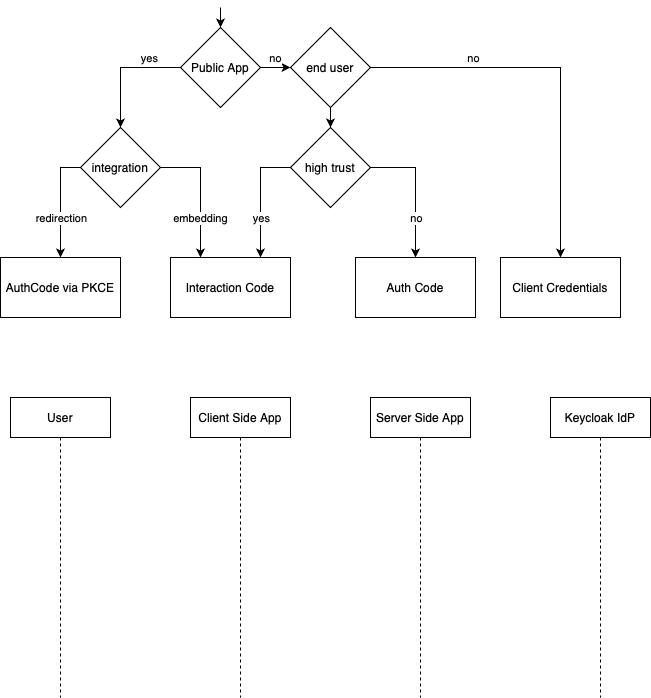

The diagram above was exported from draw.io. Its source (the exported page's mxGraphModel, read from the mxfile embedded in the PNG):
<mxGraphModel dx="1088" dy="750" grid="1" gridSize="10" guides="1" tooltips="1" connect="1" arrows="1" fold="1" page="1" pageScale="1" pageWidth="3300" pageHeight="4681" math="0" shadow="0">
  <root>
    <mxCell id="0" />
    <mxCell id="1" parent="0" />
    <mxCell id="DXu9YIXYl2T0mgMoJudH-9" style="edgeStyle=orthogonalEdgeStyle;rounded=0;orthogonalLoop=1;jettySize=auto;html=1;entryX=0;entryY=0.5;entryDx=0;entryDy=0;" parent="1" source="DXu9YIXYl2T0mgMoJudH-8" target="DXu9YIXYl2T0mgMoJudH-15" edge="1">
      <mxGeometry relative="1" as="geometry">
        <mxPoint x="420" y="470" as="targetPoint" />
        <Array as="points" />
      </mxGeometry>
    </mxCell>
    <mxCell id="DXu9YIXYl2T0mgMoJudH-10" value="no" style="edgeLabel;html=1;align=center;verticalAlign=middle;resizable=0;points=[];" parent="DXu9YIXYl2T0mgMoJudH-9" vertex="1" connectable="0">
      <mxGeometry x="-0.4083" y="2" relative="1" as="geometry">
        <mxPoint x="-1" y="-8" as="offset" />
      </mxGeometry>
    </mxCell>
    <mxCell id="DXu9YIXYl2T0mgMoJudH-11" style="edgeStyle=orthogonalEdgeStyle;rounded=0;orthogonalLoop=1;jettySize=auto;html=1;exitX=0;exitY=0.5;exitDx=0;exitDy=0;entryX=0.5;entryY=0;entryDx=0;entryDy=0;" parent="1" source="DXu9YIXYl2T0mgMoJudH-8" target="DXu9YIXYl2T0mgMoJudH-14" edge="1">
      <mxGeometry relative="1" as="geometry">
        <mxPoint x="60" y="480" as="targetPoint" />
        <Array as="points">
          <mxPoint x="140" y="450" />
        </Array>
      </mxGeometry>
    </mxCell>
    <mxCell id="DXu9YIXYl2T0mgMoJudH-12" value="yes" style="edgeLabel;html=1;align=center;verticalAlign=middle;resizable=0;points=[];" parent="DXu9YIXYl2T0mgMoJudH-11" vertex="1" connectable="0">
      <mxGeometry x="-0.1183" y="-2" relative="1" as="geometry">
        <mxPoint x="21" y="-8" as="offset" />
      </mxGeometry>
    </mxCell>
    <mxCell id="DXu9YIXYl2T0mgMoJudH-8" value="Public App" style="rhombus;whiteSpace=wrap;html=1;" parent="1" vertex="1">
      <mxGeometry x="200" y="410" width="80" height="80" as="geometry" />
    </mxCell>
    <mxCell id="DXu9YIXYl2T0mgMoJudH-17" value="" style="edgeStyle=orthogonalEdgeStyle;rounded=0;orthogonalLoop=1;jettySize=auto;html=1;exitX=0;exitY=0.5;exitDx=0;exitDy=0;" parent="1" source="DXu9YIXYl2T0mgMoJudH-14" target="DXu9YIXYl2T0mgMoJudH-16" edge="1">
      <mxGeometry relative="1" as="geometry" />
    </mxCell>
    <mxCell id="DXu9YIXYl2T0mgMoJudH-20" value="redirection" style="edgeLabel;html=1;align=center;verticalAlign=middle;resizable=0;points=[];" parent="DXu9YIXYl2T0mgMoJudH-17" vertex="1" connectable="0">
      <mxGeometry x="-0.1664" y="2" relative="1" as="geometry">
        <mxPoint x="-2" y="24" as="offset" />
      </mxGeometry>
    </mxCell>
    <mxCell id="DXu9YIXYl2T0mgMoJudH-19" value="" style="edgeStyle=orthogonalEdgeStyle;rounded=0;orthogonalLoop=1;jettySize=auto;html=1;entryX=0.25;entryY=0;entryDx=0;entryDy=0;" parent="1" target="DXu9YIXYl2T0mgMoJudH-18" edge="1">
      <mxGeometry relative="1" as="geometry">
        <mxPoint x="179.99551724137928" y="550.0044827586207" as="sourcePoint" />
        <mxPoint x="220.02999999999997" y="639.97" as="targetPoint" />
        <Array as="points">
          <mxPoint x="220" y="550" />
        </Array>
      </mxGeometry>
    </mxCell>
    <mxCell id="DXu9YIXYl2T0mgMoJudH-21" value="embedding" style="edgeLabel;html=1;align=center;verticalAlign=middle;resizable=0;points=[];" parent="DXu9YIXYl2T0mgMoJudH-19" vertex="1" connectable="0">
      <mxGeometry x="-0.43" relative="1" as="geometry">
        <mxPoint x="3" y="50" as="offset" />
      </mxGeometry>
    </mxCell>
    <mxCell id="DXu9YIXYl2T0mgMoJudH-14" value="integration" style="rhombus;whiteSpace=wrap;html=1;" parent="1" vertex="1">
      <mxGeometry x="100" y="510" width="80" height="80" as="geometry" />
    </mxCell>
    <mxCell id="DXu9YIXYl2T0mgMoJudH-23" style="edgeStyle=orthogonalEdgeStyle;rounded=0;orthogonalLoop=1;jettySize=auto;html=1;entryX=0.5;entryY=0;entryDx=0;entryDy=0;" parent="1" source="DXu9YIXYl2T0mgMoJudH-15" target="DXu9YIXYl2T0mgMoJudH-22" edge="1">
      <mxGeometry relative="1" as="geometry" />
    </mxCell>
    <mxCell id="DXu9YIXYl2T0mgMoJudH-24" value="no" style="edgeLabel;html=1;align=center;verticalAlign=middle;resizable=0;points=[];" parent="DXu9YIXYl2T0mgMoJudH-23" vertex="1" connectable="0">
      <mxGeometry x="-0.4783" y="-2" relative="1" as="geometry">
        <mxPoint x="3" y="-12" as="offset" />
      </mxGeometry>
    </mxCell>
    <mxCell id="DXu9YIXYl2T0mgMoJudH-27" value="" style="edgeStyle=orthogonalEdgeStyle;rounded=0;orthogonalLoop=1;jettySize=auto;html=1;" parent="1" source="DXu9YIXYl2T0mgMoJudH-15" target="DXu9YIXYl2T0mgMoJudH-26" edge="1">
      <mxGeometry relative="1" as="geometry" />
    </mxCell>
    <mxCell id="DXu9YIXYl2T0mgMoJudH-15" value="end user" style="rhombus;whiteSpace=wrap;html=1;" parent="1" vertex="1">
      <mxGeometry x="310" y="410" width="80" height="80" as="geometry" />
    </mxCell>
    <mxCell id="DXu9YIXYl2T0mgMoJudH-16" value="AuthCode via PKCE" style="whiteSpace=wrap;html=1;" parent="1" vertex="1">
      <mxGeometry x="20" y="640" width="120" height="60" as="geometry" />
    </mxCell>
    <mxCell id="DXu9YIXYl2T0mgMoJudH-18" value="Interaction Code" style="whiteSpace=wrap;html=1;" parent="1" vertex="1">
      <mxGeometry x="190" y="640" width="120" height="60" as="geometry" />
    </mxCell>
    <mxCell id="DXu9YIXYl2T0mgMoJudH-22" value="Client Credentials" style="whiteSpace=wrap;html=1;" parent="1" vertex="1">
      <mxGeometry x="520" y="640" width="120" height="60" as="geometry" />
    </mxCell>
    <mxCell id="DXu9YIXYl2T0mgMoJudH-25" value="" style="endArrow=classic;html=1;rounded=0;entryX=0.5;entryY=0;entryDx=0;entryDy=0;" parent="1" target="DXu9YIXYl2T0mgMoJudH-8" edge="1">
      <mxGeometry width="50" height="50" relative="1" as="geometry">
        <mxPoint x="240" y="390" as="sourcePoint" />
        <mxPoint x="330" y="500" as="targetPoint" />
      </mxGeometry>
    </mxCell>
    <mxCell id="DXu9YIXYl2T0mgMoJudH-31" style="edgeStyle=orthogonalEdgeStyle;rounded=0;orthogonalLoop=1;jettySize=auto;html=1;exitX=0;exitY=0.5;exitDx=0;exitDy=0;entryX=0.75;entryY=0;entryDx=0;entryDy=0;" parent="1" source="DXu9YIXYl2T0mgMoJudH-26" target="DXu9YIXYl2T0mgMoJudH-18" edge="1">
      <mxGeometry relative="1" as="geometry">
        <mxPoint x="410.0344827586207" y="650" as="targetPoint" />
      </mxGeometry>
    </mxCell>
    <mxCell id="DXu9YIXYl2T0mgMoJudH-34" value="yes" style="edgeLabel;html=1;align=center;verticalAlign=middle;resizable=0;points=[];" parent="DXu9YIXYl2T0mgMoJudH-31" vertex="1" connectable="0">
      <mxGeometry x="-0.1725" y="1" relative="1" as="geometry">
        <mxPoint x="-1" y="30" as="offset" />
      </mxGeometry>
    </mxCell>
    <mxCell id="DXu9YIXYl2T0mgMoJudH-32" style="edgeStyle=orthogonalEdgeStyle;rounded=0;orthogonalLoop=1;jettySize=auto;html=1;exitX=1;exitY=0.5;exitDx=0;exitDy=0;entryX=0.5;entryY=0;entryDx=0;entryDy=0;" parent="1" source="DXu9YIXYl2T0mgMoJudH-26" target="DXu9YIXYl2T0mgMoJudH-29" edge="1">
      <mxGeometry relative="1" as="geometry" />
    </mxCell>
    <mxCell id="DXu9YIXYl2T0mgMoJudH-33" value="no" style="edgeLabel;html=1;align=center;verticalAlign=middle;resizable=0;points=[];" parent="DXu9YIXYl2T0mgMoJudH-32" vertex="1" connectable="0">
      <mxGeometry x="-0.419" y="2" relative="1" as="geometry">
        <mxPoint x="6" y="52" as="offset" />
      </mxGeometry>
    </mxCell>
    <mxCell id="DXu9YIXYl2T0mgMoJudH-26" value="high trust" style="rhombus;whiteSpace=wrap;html=1;" parent="1" vertex="1">
      <mxGeometry x="310" y="510" width="80" height="80" as="geometry" />
    </mxCell>
    <mxCell id="DXu9YIXYl2T0mgMoJudH-29" value="Auth Code" style="whiteSpace=wrap;html=1;" parent="1" vertex="1">
      <mxGeometry x="375" y="640" width="120" height="60" as="geometry" />
    </mxCell>
    <mxCell id="DXu9YIXYl2T0mgMoJudH-40" value="User" style="shape=umlLifeline;perimeter=lifelinePerimeter;whiteSpace=wrap;html=1;container=1;dropTarget=0;collapsible=0;recursiveResize=0;outlineConnect=0;portConstraint=eastwest;newEdgeStyle={&quot;curved&quot;:0,&quot;rounded&quot;:0};" parent="1" vertex="1">
      <mxGeometry x="30" y="780" width="100" height="300" as="geometry" />
    </mxCell>
    <mxCell id="DXu9YIXYl2T0mgMoJudH-41" value="Client Side App" style="shape=umlLifeline;perimeter=lifelinePerimeter;whiteSpace=wrap;html=1;container=1;dropTarget=0;collapsible=0;recursiveResize=0;outlineConnect=0;portConstraint=eastwest;newEdgeStyle={&quot;curved&quot;:0,&quot;rounded&quot;:0};" parent="1" vertex="1">
      <mxGeometry x="210" y="780" width="100" height="300" as="geometry" />
    </mxCell>
    <mxCell id="DXu9YIXYl2T0mgMoJudH-43" value="Server Side App" style="shape=umlLifeline;perimeter=lifelinePerimeter;whiteSpace=wrap;html=1;container=1;dropTarget=0;collapsible=0;recursiveResize=0;outlineConnect=0;portConstraint=eastwest;newEdgeStyle={&quot;curved&quot;:0,&quot;rounded&quot;:0};" parent="1" vertex="1">
      <mxGeometry x="390" y="780" width="100" height="300" as="geometry" />
    </mxCell>
    <mxCell id="DXu9YIXYl2T0mgMoJudH-45" value="Keycloak IdP" style="shape=umlLifeline;perimeter=lifelinePerimeter;whiteSpace=wrap;html=1;container=1;dropTarget=0;collapsible=0;recursiveResize=0;outlineConnect=0;portConstraint=eastwest;newEdgeStyle={&quot;curved&quot;:0,&quot;rounded&quot;:0};" parent="1" vertex="1">
      <mxGeometry x="570" y="780" width="100" height="300" as="geometry" />
    </mxCell>
  </root>
</mxGraphModel>